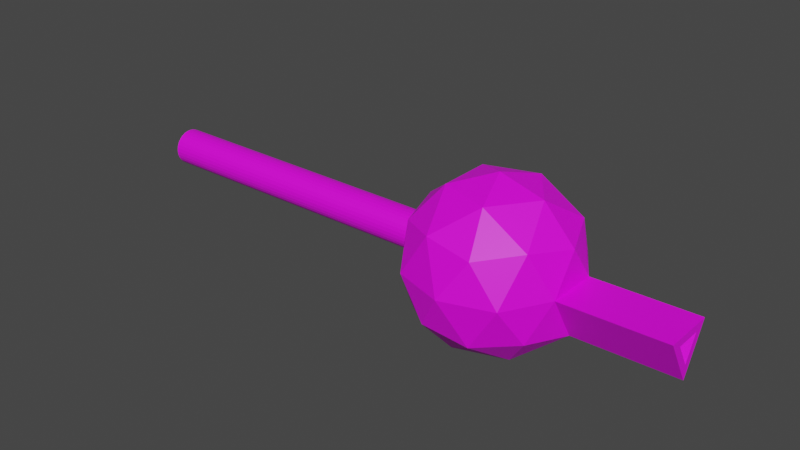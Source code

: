 # Source: WallEnemy.blend  (saved by Blender 3.5.10; exported with 4.5.12 LTS)
import bpy
from mathutils import Matrix  # noqa: F401  (used for matrix-valued properties, if any)

bpy.ops.wm.read_factory_settings(use_empty=True)
scene = bpy.context.scene
scene.name = 'Scene'

# ---- collections
col_collection = bpy.data.collections.new('Collection'); scene.collection.children.link(col_collection)

# ---- images (referenced by path relative to the original .blend; pixels are not part of the script)
import os
ASSET_DIR = os.environ.get("B2B_ASSET_DIR", "")  # directory of the original .blend (textures are referenced by path, not embedded)
HERE = os.path.dirname(os.path.abspath(__file__))  # packed textures are extracted next to this script under _unpacked/

def load_image(name, relpath, width, height, colorspace="sRGB"):
    """Load a texture the original file referenced (path relative to the .blend, or extracted next to this script)."""
    p = next((c for c in (os.path.join(HERE, relpath), os.path.join(ASSET_DIR, relpath)) if relpath and os.path.exists(c)), "")
    if p:
        img = bpy.data.images.load(p, check_existing=True)
        img.name = name
    else:  # same state as the original file: an image datablock whose file is absent (Cycles renders it pink)
        img = bpy.data.images.new(name, width, height)
        img.source = "FILE"
        img.filepath = "//" + (relpath or name)
    img.colorspace_settings.name = colorspace
    return img
img_dungeons_2_texture_01_a_png = load_image('Dungeons_2_Texture_01_A.png', 'Dungeons_2_Texture_01_A.png', 1024, 1024, 'sRGB')

# ---- materials (node trees are filled in below, after node groups)
mat_material = bpy.data.materials.new('Material')
mat_material.alpha_threshold = 0.0
mat_material.use_transparent_shadow = False
mat_material.roughness = 0.5
mat_material.line_color = (0.0, 0.0, 0.0, 1.0)

# ---- material node trees
mat_material.use_nodes = True; mat_material.node_tree.nodes.clear()
_N = mat_material.node_tree.nodes; _L = mat_material.node_tree.links
n0 = _N.new('ShaderNodeOutputMaterial'); n0.name = 'Material Output'; n0.location = (300, 300)
n1 = _N.new('ShaderNodeBsdfPrincipled'); n1.name = 'Principled BSDF'; n1.location = (10, 300)
n1.distribution = 'GGX'
n1.subsurface_method = 'RANDOM_WALK_SKIN'
n1.inputs[3].default_value = 1.45
n1.inputs[27].default_value = (0.0, 0.0, 0.0, 1.0)
n1.inputs[28].default_value = 1.0
n2 = _N.new('ShaderNodeTexImage'); n2.name = 'Image Texture'; n2.location = (-347, 118)
n2.image = img_dungeons_2_texture_01_a_png
_L.new(n1.outputs[0], n0.inputs[0])
_L.new(n2.outputs[0], n1.inputs[0])
n0.is_active_output = True

# ---- world
world_world = bpy.data.worlds.new('World'); scene.world = world_world
world_world.use_nodes = True; world_world.node_tree.nodes.clear()
_N = world_world.node_tree.nodes; _L = world_world.node_tree.links
n0 = _N.new('ShaderNodeOutputWorld'); n0.name = 'World Output'; n0.location = (300, 300)
n1 = _N.new('ShaderNodeBackground'); n1.name = 'Background'; n1.location = (10, 300)
n1.inputs[0].default_value = (0.05088, 0.05088, 0.05088, 1.0)
_L.new(n1.outputs[0], n0.inputs[0])
n0.is_active_output = True
world_world.color = (0.05088, 0.05088, 0.05088)
world_world.use_sun_shadow = False
world_world.sun_shadow_jitter_overblur = 0.0

# ---- meshes
me_icosphere = bpy.data.meshes.new('Icosphere')
me_icosphere.from_pydata([(0.0, 0.0, -1.0), (0.7236, -0.5257, -0.4472), (-0.2764, -0.8506, -0.4472), (-0.8944, 0.0, -0.4472), (-0.2764, 0.8506, -0.4472), (0.7236, 0.5257, -0.4472), (0.2764, -0.8506, 0.4472), (-0.7236, -0.5257, 0.4472), (-0.7236, 0.5257, 0.4472), (0.2764, 0.8506, 0.4472), (0.8944, 0.0, 0.4472), (0.0, 0.0, 1.0), (-0.1625, -0.5, -0.8507), (0.4253, -0.309, -0.8507), (0.2629, -0.809, -0.5257), (0.9095, 3.725e-09, -0.5156), (0.4253, 0.309, -0.8507), (-0.5257, 0.0, -0.8507), (-0.6882, -0.5, -0.5257), (-0.1625, 0.5, -0.8507), (-0.6882, 0.5, -0.5257), (0.2629, 0.809, -0.5257), (0.9014, -0.309, 0.01957), (0.9014, 0.309, 0.01957), (0.0, -1.0, 0.0), (0.5878, -0.809, 0.0), (-0.9511, -0.309, 0.0), (-0.5878, -0.809, 0.0), (-0.5878, 0.809, 0.0), (-0.9511, 0.309, 0.0), (0.5878, 0.809, 0.0), (0.0, 1.0, 0.0), (0.6882, -0.5, 0.5257), (-0.2629, -0.809, 0.5257), (-0.8506, 0.0, 0.5257), (-0.2629, 0.809, 0.5257), (0.6882, 0.5, 0.5257), (0.1625, -0.5, 0.8507), (0.5257, 0.0, 0.8507), (-0.4253, -0.309, 0.8507), (-0.4253, 0.309, 0.8507), (0.1625, 0.5, 0.8507), (2.134, -0.309, 0.03815), (2.134, 0.309, 0.03815), (2.142, 3.725e-09, -0.497), (2.135, -0.1583, -0.04886), (2.14, 3.725e-09, -0.323), (2.135, 0.1583, -0.04886), (0.8858, -0.1583, -0.06771), (0.89, 3.073e-08, -0.3418), (0.9181, 0.1583, -0.08231)], [], [(0, 13, 12), (1, 13, 15), (0, 12, 17), (0, 17, 19), (0, 19, 16), (1, 15, 22), (2, 14, 24), (3, 18, 26), (4, 20, 28), (5, 21, 30), (1, 22, 25), (2, 24, 27), (3, 26, 29), (4, 28, 31), (5, 30, 23), (6, 32, 37), (7, 33, 39), (8, 34, 40), (9, 35, 41), (10, 36, 38), (38, 41, 11), (38, 36, 41), (36, 9, 41), (41, 40, 11), (41, 35, 40), (35, 8, 40), (40, 39, 11), (40, 34, 39), (34, 7, 39), (39, 37, 11), (39, 33, 37), (33, 6, 37), (37, 38, 11), (37, 32, 38), (32, 10, 38), (23, 36, 10), (23, 30, 36), (30, 9, 36), (31, 35, 9), (31, 28, 35), (28, 8, 35), (29, 34, 8), (29, 26, 34), (26, 7, 34), (27, 33, 7), (27, 24, 33), (24, 6, 33), (25, 32, 6), (25, 22, 32), (22, 10, 32), (30, 31, 9), (30, 21, 31), (21, 4, 31), (28, 29, 8), (28, 20, 29), (20, 3, 29), (26, 27, 7), (26, 18, 27), (18, 2, 27), (24, 25, 6), (24, 14, 25), (14, 1, 25), (22, 23, 10), (15, 23, 43, 44), (15, 5, 23), (16, 21, 5), (16, 19, 21), (19, 4, 21), (19, 20, 4), (19, 17, 20), (17, 3, 20), (17, 18, 3), (17, 12, 18), (12, 2, 18), (15, 16, 5), (15, 13, 16), (13, 0, 16), (12, 14, 2), (12, 13, 14), (13, 1, 14), (46, 47, 50, 49), (22, 15, 44, 42), (23, 22, 42, 43), (42, 44, 46, 45), (44, 43, 47, 46), (43, 42, 45, 47), (48, 49, 50), (47, 45, 48, 50), (45, 46, 49, 48)])
_uv = me_icosphere.uv_layers.new(name='UVMap')
_uv.uv.foreach_set('vector', [0.03102, 0.006559, 0.03161, 0.007582, 0.03043, 0.007582, 0.0322, 0.008605, 0.03279, 0.007582, 0.03338, 0.008605, 0.04047, 0.006559, 0.04106, 0.007582, 0.03988, 0.007582, 0.03811, 0.006559, 0.0387, 0.007582, 0.03752, 0.007582, 0.03575, 0.006559, 0.03634, 0.007582, 0.03516, 0.007582, 0.0322, 0.008605, 0.03338, 0.008605, 0.03279, 0.009629, 0.02984, 0.008605, 0.03102, 0.008605, 0.03043, 0.009629, 0.03929, 0.008605, 0.04047, 0.008605, 0.03988, 0.009629, 0.03693, 0.008605, 0.03811, 0.008605, 0.03752, 0.009629, 0.03457, 0.008605, 0.03575, 0.008605, 0.03516, 0.009629, 0.0322, 0.008605, 0.03279, 0.009629, 0.03161, 0.009629, 0.02984, 0.008605, 0.03043, 0.009629, 0.02925, 0.009629, 0.03929, 0.008605, 0.03988, 0.009629, 0.0387, 0.009629, 0.03693, 0.008605, 0.03752, 0.009629, 0.03634, 0.009629, 0.03457, 0.008605, 0.03516, 0.009629, 0.03397, 0.009629, 0.03102, 0.01065, 0.0322, 0.01065, 0.03161, 0.01167, 0.02866, 0.01065, 0.02984, 0.01065, 0.02925, 0.01167, 0.03811, 0.01065, 0.03929, 0.01065, 0.0387, 0.01167, 0.03575, 0.01065, 0.03693, 0.01065, 0.03634, 0.01167, 0.3088, 0.3817, 0.31, 0.3817, 0.3094, 0.3828, 0.03397, 0.01167, 0.03516, 0.01167, 0.03457, 0.0127, 0.03397, 0.01167, 0.03457, 0.01065, 0.03516, 0.01167, 0.03457, 0.01065, 0.03575, 0.01065, 0.03516, 0.01167, 0.03634, 0.01167, 0.03752, 0.01167, 0.03693, 0.0127, 0.03634, 0.01167, 0.03693, 0.01065, 0.03752, 0.01167, 0.03693, 0.01065, 0.03811, 0.01065, 0.03752, 0.01167, 0.0387, 0.01167, 0.03988, 0.01167, 0.03929, 0.0127, 0.0387, 0.01167, 0.03929, 0.01065, 0.03988, 0.01167, 0.03929, 0.01065, 0.04047, 0.01065, 0.03988, 0.01167, 0.02925, 0.01167, 0.03043, 0.01167, 0.02984, 0.0127, 0.02925, 0.01167, 0.02984, 0.01065, 0.03043, 0.01167, 0.02984, 0.01065, 0.03102, 0.01065, 0.03043, 0.01167, 0.03161, 0.01167, 0.03279, 0.01167, 0.0322, 0.0127, 0.03161, 0.01167, 0.0322, 0.01065, 0.03279, 0.01167, 0.3076, 0.3817, 0.3088, 0.3817, 0.3082, 0.3828, 0.3094, 0.3807, 0.31, 0.3817, 0.3088, 0.3817, 0.03397, 0.009629, 0.03516, 0.009629, 0.03457, 0.01065, 0.03516, 0.009629, 0.03575, 0.01065, 0.03457, 0.01065, 0.03634, 0.009629, 0.03693, 0.01065, 0.03575, 0.01065, 0.03634, 0.009629, 0.03752, 0.009629, 0.03693, 0.01065, 0.03752, 0.009629, 0.03811, 0.01065, 0.03693, 0.01065, 0.0387, 0.009629, 0.03929, 0.01065, 0.03811, 0.01065, 0.0387, 0.009629, 0.03988, 0.009629, 0.03929, 0.01065, 0.03988, 0.009629, 0.04047, 0.01065, 0.03929, 0.01065, 0.02925, 0.009629, 0.02984, 0.01065, 0.02866, 0.01065, 0.02925, 0.009629, 0.03043, 0.009629, 0.02984, 0.01065, 0.03043, 0.009629, 0.03102, 0.01065, 0.02984, 0.01065, 0.03161, 0.009629, 0.0322, 0.01065, 0.03102, 0.01065, 0.03161, 0.009629, 0.03279, 0.009629, 0.0322, 0.01065, 0.3082, 0.3807, 0.3088, 0.3817, 0.3076, 0.3817, 0.03516, 0.009629, 0.03634, 0.009629, 0.03575, 0.01065, 0.03516, 0.009629, 0.03575, 0.008605, 0.03634, 0.009629, 0.03575, 0.008605, 0.03693, 0.008605, 0.03634, 0.009629, 0.03752, 0.009629, 0.0387, 0.009629, 0.03811, 0.01065, 0.03752, 0.009629, 0.03811, 0.008605, 0.0387, 0.009629, 0.03811, 0.008605, 0.03929, 0.008605, 0.0387, 0.009629, 0.03988, 0.009629, 0.04106, 0.009629, 0.04047, 0.01065, 0.03988, 0.009629, 0.04047, 0.008605, 0.04106, 0.009629, 0.04047, 0.008605, 0.04165, 0.008605, 0.04106, 0.009629, 0.03043, 0.009629, 0.03161, 0.009629, 0.03102, 0.01065, 0.03043, 0.009629, 0.03102, 0.008605, 0.03161, 0.009629, 0.03102, 0.008605, 0.0322, 0.008605, 0.03161, 0.009629, 0.3082, 0.3807, 0.3094, 0.3807, 0.3088, 0.3817, 0.03338, 0.008605, 0.03397, 0.009629, 0.03397, 0.009629, 0.03338, 0.008605, 0.03338, 0.008605, 0.03457, 0.008605, 0.03397, 0.009629, 0.03516, 0.007582, 0.03575, 0.008605, 0.03457, 0.008605, 0.03516, 0.007582, 0.03634, 0.007582, 0.03575, 0.008605, 0.03634, 0.007582, 0.03693, 0.008605, 0.03575, 0.008605, 0.03752, 0.007582, 0.03811, 0.008605, 0.03693, 0.008605, 0.03752, 0.007582, 0.0387, 0.007582, 0.03811, 0.008605, 0.0387, 0.007582, 0.03929, 0.008605, 0.03811, 0.008605, 0.03988, 0.007582, 0.04047, 0.008605, 0.03929, 0.008605, 0.03988, 0.007582, 0.04106, 0.007582, 0.04047, 0.008605, 0.04106, 0.007582, 0.04165, 0.008605, 0.04047, 0.008605, 0.03338, 0.008605, 0.03397, 0.007582, 0.03457, 0.008605, 0.03338, 0.008605, 0.03279, 0.007582, 0.03397, 0.007582, 0.03279, 0.007582, 0.03338, 0.006559, 0.03397, 0.007582, 0.03043, 0.007582, 0.03102, 0.008605, 0.02984, 0.008605, 0.03043, 0.007582, 0.03161, 0.007582, 0.03102, 0.008605, 0.03161, 0.007582, 0.0322, 0.008605, 0.03102, 0.008605, 0.03338, 0.008938, 0.03369, 0.009462, 0.03369, 0.009462, 0.03338, 0.008938, 0.03279, 0.009629, 0.03338, 0.008605, 0.03338, 0.008605, 0.03279, 0.009629, 0.03788, 0.009629, 0.0367, 0.009629, 0.0367, 0.009629, 0.03788, 0.009629, 0.03279, 0.009629, 0.03338, 0.008605, 0.03338, 0.008938, 0.03308, 0.009462, 0.03338, 0.008605, 0.03397, 0.009629, 0.03369, 0.009462, 0.03338, 0.008938, 0.03397, 0.009629, 0.03279, 0.009629, 0.03308, 0.009462, 0.03369, 0.009462, 0.03308, 0.009462, 0.03338, 0.008938, 0.03369, 0.009462, 0.03369, 0.009462, 0.03308, 0.009462, 0.03308, 0.009462, 0.03369, 0.009462, 0.03308, 0.009462, 0.03338, 0.008938, 0.03338, 0.008938, 0.03308, 0.009462])
me_icosphere.materials.append(mat_material)
me_icosphere.update()
me_cylinder = bpy.data.meshes.new('Cylinder')
me_cylinder.from_pydata([(0.0, 1.0, -1.0), (0.0, 1.0, 1.0), (0.1951, 0.9808, -1.0), (0.1951, 0.9808, 1.0), (0.3827, 0.9239, -1.0), (0.3827, 0.9239, 1.0), (0.5556, 0.8315, -1.0), (0.5556, 0.8315, 1.0), (0.7071, 0.7071, -1.0), (0.7071, 0.7071, 1.0), (0.8315, 0.5556, -1.0), (0.8315, 0.5556, 1.0), (0.9239, 0.3827, -1.0), (0.9239, 0.3827, 1.0), (0.9808, 0.1951, -1.0), (0.9808, 0.1951, 1.0), (1.0, 0.0, -1.0), (1.0, 0.0, 1.0), (0.9808, -0.1951, -1.0), (0.9808, -0.1951, 1.0), (0.9239, -0.3827, -1.0), (0.9239, -0.3827, 1.0), (0.8315, -0.5556, -1.0), (0.8315, -0.5556, 1.0), (0.7071, -0.7071, -1.0), (0.7071, -0.7071, 1.0), (0.5556, -0.8315, -1.0), (0.5556, -0.8315, 1.0), (0.3827, -0.9239, -1.0), (0.3827, -0.9239, 1.0), (0.1951, -0.9808, -1.0), (0.1951, -0.9808, 1.0), (0.0, -1.0, -1.0), (0.0, -1.0, 1.0), (-0.1951, -0.9808, -1.0), (-0.1951, -0.9808, 1.0), (-0.3827, -0.9239, -1.0), (-0.3827, -0.9239, 1.0), (-0.5556, -0.8315, -1.0), (-0.5556, -0.8315, 1.0), (-0.7071, -0.7071, -1.0), (-0.7071, -0.7071, 1.0), (-0.8315, -0.5556, -1.0), (-0.8315, -0.5556, 1.0), (-0.9239, -0.3827, -1.0), (-0.9239, -0.3827, 1.0), (-0.9808, -0.1951, -1.0), (-0.9808, -0.1951, 1.0), (-1.0, 0.0, -1.0), (-1.0, 0.0, 1.0), (-0.9808, 0.1951, -1.0), (-0.9808, 0.1951, 1.0), (-0.9239, 0.3827, -1.0), (-0.9239, 0.3827, 1.0), (-0.8315, 0.5556, -1.0), (-0.8315, 0.5556, 1.0), (-0.7071, 0.7071, -1.0), (-0.7071, 0.7071, 1.0), (-0.5556, 0.8315, -1.0), (-0.5556, 0.8315, 1.0), (-0.3827, 0.9239, -1.0), (-0.3827, 0.9239, 1.0), (-0.1951, 0.9808, -1.0), (-0.1951, 0.9808, 1.0)], [], [(0, 1, 3, 2), (2, 3, 5, 4), (4, 5, 7, 6), (6, 7, 9, 8), (8, 9, 11, 10), (10, 11, 13, 12), (12, 13, 15, 14), (14, 15, 17, 16), (16, 17, 19, 18), (18, 19, 21, 20), (20, 21, 23, 22), (22, 23, 25, 24), (24, 25, 27, 26), (26, 27, 29, 28), (28, 29, 31, 30), (30, 31, 33, 32), (32, 33, 35, 34), (34, 35, 37, 36), (36, 37, 39, 38), (38, 39, 41, 40), (40, 41, 43, 42), (42, 43, 45, 44), (44, 45, 47, 46), (46, 47, 49, 48), (48, 49, 51, 50), (50, 51, 53, 52), (52, 53, 55, 54), (54, 55, 57, 56), (56, 57, 59, 58), (58, 59, 61, 60), (60, 61, 63, 62), (62, 63, 1, 0)])
_uv = me_cylinder.uv_layers.new(name='UVMap')
_uv.uv.foreach_set('vector', [0.04651, 0.007019, 0.04651, 0.01251, 0.04617, 0.01251, 0.04617, 0.007019, 0.04617, 0.007019, 0.04617, 0.01251, 0.04582, 0.01251, 0.04582, 0.007019, 0.04582, 0.007019, 0.04582, 0.01251, 0.04548, 0.01251, 0.04548, 0.007019, 0.04548, 0.007019, 0.04548, 0.01251, 0.04514, 0.01251, 0.04514, 0.007019, 0.04514, 0.007019, 0.04514, 0.01251, 0.04479, 0.01251, 0.04479, 0.007019, 0.04479, 0.007019, 0.04479, 0.01251, 0.04445, 0.01251, 0.04445, 0.007019, 0.04445, 0.007019, 0.04445, 0.01251, 0.04411, 0.01251, 0.04411, 0.007019, 0.04411, 0.007019, 0.04411, 0.01251, 0.04376, 0.01251, 0.04376, 0.007019, 0.04376, 0.007019, 0.04376, 0.01251, 0.04342, 0.01251, 0.04342, 0.007019, 0.04342, 0.007019, 0.04342, 0.01251, 0.04308, 0.01251, 0.04308, 0.007019, 0.04308, 0.007019, 0.04308, 0.01251, 0.04273, 0.01251, 0.04273, 0.007019, 0.04273, 0.007019, 0.04273, 0.01251, 0.04239, 0.01251, 0.04239, 0.007019, 0.04239, 0.007019, 0.04239, 0.01251, 0.04205, 0.01251, 0.04205, 0.007019, 0.04205, 0.007019, 0.04205, 0.01251, 0.0417, 0.01251, 0.0417, 0.007019, 0.0417, 0.007019, 0.0417, 0.01251, 0.04136, 0.01251, 0.04136, 0.007019, 0.04136, 0.007019, 0.04136, 0.01251, 0.04102, 0.01251, 0.04102, 0.007019, 0.04102, 0.007019, 0.04102, 0.01251, 0.04067, 0.01251, 0.04067, 0.007019, 0.04067, 0.007019, 0.04067, 0.01251, 0.04033, 0.01251, 0.04033, 0.007019, 0.04033, 0.007019, 0.04033, 0.01251, 0.03999, 0.01251, 0.03999, 0.007019, 0.03999, 0.007019, 0.03999, 0.01251, 0.03964, 0.01251, 0.03964, 0.007019, 0.03964, 0.007019, 0.03964, 0.01251, 0.0393, 0.01251, 0.0393, 0.007019, 0.0393, 0.007019, 0.0393, 0.01251, 0.03896, 0.01251, 0.03896, 0.007019, 0.03896, 0.007019, 0.03896, 0.01251, 0.03861, 0.01251, 0.03861, 0.007019, 0.03861, 0.007019, 0.03861, 0.01251, 0.03827, 0.01251, 0.03827, 0.007019, 0.03827, 0.007019, 0.03827, 0.01251, 0.03793, 0.01251, 0.03793, 0.007019, 0.03793, 0.007019, 0.03793, 0.01251, 0.03758, 0.01251, 0.03758, 0.007019, 0.03758, 0.007019, 0.03758, 0.01251, 0.03724, 0.01251, 0.03724, 0.007019, 0.03724, 0.007019, 0.03724, 0.01251, 0.0369, 0.01251, 0.0369, 0.007019, 0.0369, 0.007019, 0.0369, 0.01251, 0.03655, 0.01251, 0.03655, 0.007019, 0.03655, 0.007019, 0.03655, 0.01251, 0.03621, 0.01251, 0.03621, 0.007019, 0.03621, 0.007019, 0.03621, 0.01251, 0.03587, 0.01251, 0.03587, 0.007019, 0.03587, 0.007019, 0.03587, 0.01251, 0.03552, 0.01251, 0.03552, 0.007019])
me_cylinder.materials.append(mat_material)
me_cylinder.update()

# ---- objects
ob_icosphere = bpy.data.objects.new('Icosphere', me_icosphere)
ob_cylinder = bpy.data.objects.new('Cylinder', me_cylinder)

# ---- transforms, parenting, visibility, modifiers, constraints
ob_icosphere.location = (0.0, 0.0, 0.0)
ob_icosphere.scale = (0.3749, 0.3749, 0.3749)
ob_cylinder.location = (-1.023, 0.0, 0.0)
ob_cylinder.rotation_euler = (4.692e-05, 1.568, 4.705e-05)
ob_cylinder.scale = (0.08077, 0.08074, 0.7279)

# ---- collection membership
col_collection.objects.link(ob_icosphere)
col_collection.objects.link(ob_cylinder)

# ---- scene / render settings (as saved in the file)
scene.frame_start = 1; scene.frame_end = 250; scene.frame_set(1)
scene.render.engine = 'BLENDER_EEVEE_NEXT'
scene.cycles.sampling_pattern = 'TABULATED_SOBOL'
scene.view_settings.view_transform = 'Filmic'
bpy.context.view_layer.update()

# ---- added for rendering (the .blend has no active camera and no usable light): camera, sun
cam_auto = bpy.data.cameras.new('AutoCamera')
cam_auto.lens = 50.0
cam_auto.sensor_width = 36.0
cam_auto.clip_end = 1000.0
ob_auto_camera = bpy.data.objects.new('AutoCamera', cam_auto)
scene.collection.objects.link(ob_auto_camera)
ob_auto_camera.location = (2.08486, -3.07087, 2.04725)
ob_auto_camera.rotation_euler = (1.09748, -7.21219e-08, 0.694738)
scene.camera = ob_auto_camera
light_auto_sun = bpy.data.lights.new('AutoSun', 'SUN')
light_auto_sun.energy = 3.0
light_auto_sun.angle = 0.0523599
ob_auto_sun = bpy.data.objects.new('AutoSun', light_auto_sun)
scene.collection.objects.link(ob_auto_sun)
ob_auto_sun.rotation_euler = (0.872665, 0.174533, 0.523599)
bpy.context.view_layer.update()
